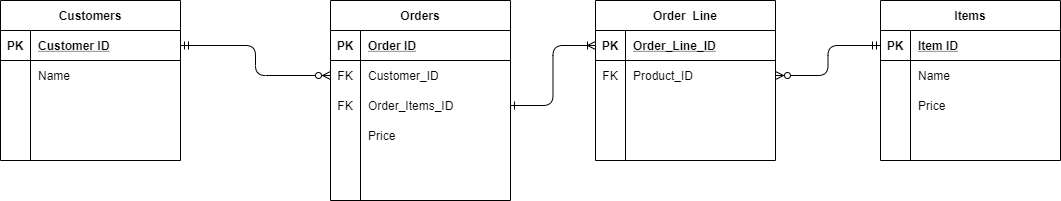

The diagram above was exported from draw.io. Its source (the exported page's mxGraphModel, read from the mxfile embedded in the PNG):
<mxGraphModel dx="2272" dy="747" grid="1" gridSize="10" guides="1" tooltips="1" connect="1" arrows="1" fold="1" page="1" pageScale="1" pageWidth="850" pageHeight="1100" math="0" shadow="0">
  <root>
    <mxCell id="0" />
    <mxCell id="1" parent="0" />
    <mxCell id="ObFZU0Vgzibap2P8m8fJ-7" value="Customers" style="shape=table;startSize=30;container=1;collapsible=1;childLayout=tableLayout;fixedRows=1;rowLines=0;fontStyle=1;align=center;resizeLast=1;" parent="1" vertex="1">
      <mxGeometry x="-260" y="160" width="180" height="160" as="geometry" />
    </mxCell>
    <mxCell id="ObFZU0Vgzibap2P8m8fJ-8" value="" style="shape=partialRectangle;collapsible=0;dropTarget=0;pointerEvents=0;fillColor=none;top=0;left=0;bottom=1;right=0;points=[[0,0.5],[1,0.5]];portConstraint=eastwest;" parent="ObFZU0Vgzibap2P8m8fJ-7" vertex="1">
      <mxGeometry y="30" width="180" height="30" as="geometry" />
    </mxCell>
    <mxCell id="ObFZU0Vgzibap2P8m8fJ-9" value="PK" style="shape=partialRectangle;connectable=0;fillColor=none;top=0;left=0;bottom=0;right=0;fontStyle=1;overflow=hidden;" parent="ObFZU0Vgzibap2P8m8fJ-8" vertex="1">
      <mxGeometry width="30" height="30" as="geometry" />
    </mxCell>
    <mxCell id="ObFZU0Vgzibap2P8m8fJ-10" value="Customer ID" style="shape=partialRectangle;connectable=0;fillColor=none;top=0;left=0;bottom=0;right=0;align=left;spacingLeft=6;fontStyle=5;overflow=hidden;" parent="ObFZU0Vgzibap2P8m8fJ-8" vertex="1">
      <mxGeometry x="30" width="150" height="30" as="geometry" />
    </mxCell>
    <mxCell id="ObFZU0Vgzibap2P8m8fJ-11" value="" style="shape=partialRectangle;collapsible=0;dropTarget=0;pointerEvents=0;fillColor=none;top=0;left=0;bottom=0;right=0;points=[[0,0.5],[1,0.5]];portConstraint=eastwest;" parent="ObFZU0Vgzibap2P8m8fJ-7" vertex="1">
      <mxGeometry y="60" width="180" height="30" as="geometry" />
    </mxCell>
    <mxCell id="ObFZU0Vgzibap2P8m8fJ-12" value="" style="shape=partialRectangle;connectable=0;fillColor=none;top=0;left=0;bottom=0;right=0;editable=1;overflow=hidden;" parent="ObFZU0Vgzibap2P8m8fJ-11" vertex="1">
      <mxGeometry width="30" height="30" as="geometry" />
    </mxCell>
    <mxCell id="ObFZU0Vgzibap2P8m8fJ-13" value="Name" style="shape=partialRectangle;connectable=0;fillColor=none;top=0;left=0;bottom=0;right=0;align=left;spacingLeft=6;overflow=hidden;" parent="ObFZU0Vgzibap2P8m8fJ-11" vertex="1">
      <mxGeometry x="30" width="150" height="30" as="geometry" />
    </mxCell>
    <mxCell id="ObFZU0Vgzibap2P8m8fJ-14" value="" style="shape=partialRectangle;collapsible=0;dropTarget=0;pointerEvents=0;fillColor=none;top=0;left=0;bottom=0;right=0;points=[[0,0.5],[1,0.5]];portConstraint=eastwest;" parent="ObFZU0Vgzibap2P8m8fJ-7" vertex="1">
      <mxGeometry y="90" width="180" height="30" as="geometry" />
    </mxCell>
    <mxCell id="ObFZU0Vgzibap2P8m8fJ-15" value="" style="shape=partialRectangle;connectable=0;fillColor=none;top=0;left=0;bottom=0;right=0;editable=1;overflow=hidden;" parent="ObFZU0Vgzibap2P8m8fJ-14" vertex="1">
      <mxGeometry width="30" height="30" as="geometry" />
    </mxCell>
    <mxCell id="ObFZU0Vgzibap2P8m8fJ-16" value="" style="shape=partialRectangle;connectable=0;fillColor=none;top=0;left=0;bottom=0;right=0;align=left;spacingLeft=6;overflow=hidden;" parent="ObFZU0Vgzibap2P8m8fJ-14" vertex="1">
      <mxGeometry x="30" width="150" height="30" as="geometry" />
    </mxCell>
    <mxCell id="ObFZU0Vgzibap2P8m8fJ-17" value="" style="shape=partialRectangle;collapsible=0;dropTarget=0;pointerEvents=0;fillColor=none;top=0;left=0;bottom=0;right=0;points=[[0,0.5],[1,0.5]];portConstraint=eastwest;" parent="ObFZU0Vgzibap2P8m8fJ-7" vertex="1">
      <mxGeometry y="120" width="180" height="30" as="geometry" />
    </mxCell>
    <mxCell id="ObFZU0Vgzibap2P8m8fJ-18" value="" style="shape=partialRectangle;connectable=0;fillColor=none;top=0;left=0;bottom=0;right=0;editable=1;overflow=hidden;" parent="ObFZU0Vgzibap2P8m8fJ-17" vertex="1">
      <mxGeometry width="30" height="30" as="geometry" />
    </mxCell>
    <mxCell id="ObFZU0Vgzibap2P8m8fJ-19" value="" style="shape=partialRectangle;connectable=0;fillColor=none;top=0;left=0;bottom=0;right=0;align=left;spacingLeft=6;overflow=hidden;" parent="ObFZU0Vgzibap2P8m8fJ-17" vertex="1">
      <mxGeometry x="30" width="150" height="30" as="geometry" />
    </mxCell>
    <mxCell id="ObFZU0Vgzibap2P8m8fJ-20" value="Orders" style="shape=table;startSize=30;container=1;collapsible=1;childLayout=tableLayout;fixedRows=1;rowLines=0;fontStyle=1;align=center;resizeLast=1;" parent="1" vertex="1">
      <mxGeometry x="70" y="160" width="180" height="200" as="geometry" />
    </mxCell>
    <mxCell id="ObFZU0Vgzibap2P8m8fJ-21" value="" style="shape=partialRectangle;collapsible=0;dropTarget=0;pointerEvents=0;fillColor=none;top=0;left=0;bottom=1;right=0;points=[[0,0.5],[1,0.5]];portConstraint=eastwest;" parent="ObFZU0Vgzibap2P8m8fJ-20" vertex="1">
      <mxGeometry y="30" width="180" height="30" as="geometry" />
    </mxCell>
    <mxCell id="ObFZU0Vgzibap2P8m8fJ-22" value="PK" style="shape=partialRectangle;connectable=0;fillColor=none;top=0;left=0;bottom=0;right=0;fontStyle=1;overflow=hidden;" parent="ObFZU0Vgzibap2P8m8fJ-21" vertex="1">
      <mxGeometry width="30" height="30" as="geometry" />
    </mxCell>
    <mxCell id="ObFZU0Vgzibap2P8m8fJ-23" value="Order ID" style="shape=partialRectangle;connectable=0;fillColor=none;top=0;left=0;bottom=0;right=0;align=left;spacingLeft=6;fontStyle=5;overflow=hidden;" parent="ObFZU0Vgzibap2P8m8fJ-21" vertex="1">
      <mxGeometry x="30" width="150" height="30" as="geometry" />
    </mxCell>
    <mxCell id="ObFZU0Vgzibap2P8m8fJ-24" value="" style="shape=partialRectangle;collapsible=0;dropTarget=0;pointerEvents=0;fillColor=none;top=0;left=0;bottom=0;right=0;points=[[0,0.5],[1,0.5]];portConstraint=eastwest;" parent="ObFZU0Vgzibap2P8m8fJ-20" vertex="1">
      <mxGeometry y="60" width="180" height="30" as="geometry" />
    </mxCell>
    <mxCell id="ObFZU0Vgzibap2P8m8fJ-25" value="FK" style="shape=partialRectangle;connectable=0;fillColor=none;top=0;left=0;bottom=0;right=0;editable=1;overflow=hidden;" parent="ObFZU0Vgzibap2P8m8fJ-24" vertex="1">
      <mxGeometry width="30" height="30" as="geometry" />
    </mxCell>
    <mxCell id="ObFZU0Vgzibap2P8m8fJ-26" value="Customer_ID" style="shape=partialRectangle;connectable=0;fillColor=none;top=0;left=0;bottom=0;right=0;align=left;spacingLeft=6;overflow=hidden;" parent="ObFZU0Vgzibap2P8m8fJ-24" vertex="1">
      <mxGeometry x="30" width="150" height="30" as="geometry" />
    </mxCell>
    <mxCell id="ObFZU0Vgzibap2P8m8fJ-27" value="" style="shape=partialRectangle;collapsible=0;dropTarget=0;pointerEvents=0;fillColor=none;top=0;left=0;bottom=0;right=0;points=[[0,0.5],[1,0.5]];portConstraint=eastwest;" parent="ObFZU0Vgzibap2P8m8fJ-20" vertex="1">
      <mxGeometry y="90" width="180" height="30" as="geometry" />
    </mxCell>
    <mxCell id="ObFZU0Vgzibap2P8m8fJ-28" value="FK" style="shape=partialRectangle;connectable=0;fillColor=none;top=0;left=0;bottom=0;right=0;editable=1;overflow=hidden;" parent="ObFZU0Vgzibap2P8m8fJ-27" vertex="1">
      <mxGeometry width="30" height="30" as="geometry" />
    </mxCell>
    <mxCell id="ObFZU0Vgzibap2P8m8fJ-29" value="Order_Items_ID" style="shape=partialRectangle;connectable=0;fillColor=none;top=0;left=0;bottom=0;right=0;align=left;spacingLeft=6;overflow=hidden;" parent="ObFZU0Vgzibap2P8m8fJ-27" vertex="1">
      <mxGeometry x="30" width="150" height="30" as="geometry" />
    </mxCell>
    <mxCell id="ObFZU0Vgzibap2P8m8fJ-30" value="" style="shape=partialRectangle;collapsible=0;dropTarget=0;pointerEvents=0;fillColor=none;top=0;left=0;bottom=0;right=0;points=[[0,0.5],[1,0.5]];portConstraint=eastwest;" parent="ObFZU0Vgzibap2P8m8fJ-20" vertex="1">
      <mxGeometry y="120" width="180" height="30" as="geometry" />
    </mxCell>
    <mxCell id="ObFZU0Vgzibap2P8m8fJ-31" value="" style="shape=partialRectangle;connectable=0;fillColor=none;top=0;left=0;bottom=0;right=0;editable=1;overflow=hidden;" parent="ObFZU0Vgzibap2P8m8fJ-30" vertex="1">
      <mxGeometry width="30" height="30" as="geometry" />
    </mxCell>
    <mxCell id="ObFZU0Vgzibap2P8m8fJ-32" value="Price" style="shape=partialRectangle;connectable=0;fillColor=none;top=0;left=0;bottom=0;right=0;align=left;spacingLeft=6;overflow=hidden;" parent="ObFZU0Vgzibap2P8m8fJ-30" vertex="1">
      <mxGeometry x="30" width="150" height="30" as="geometry" />
    </mxCell>
    <mxCell id="ObFZU0Vgzibap2P8m8fJ-33" value="Items" style="shape=table;startSize=30;container=1;collapsible=1;childLayout=tableLayout;fixedRows=1;rowLines=0;fontStyle=1;align=center;resizeLast=1;" parent="1" vertex="1">
      <mxGeometry x="620" y="160" width="180" height="160" as="geometry" />
    </mxCell>
    <mxCell id="ObFZU0Vgzibap2P8m8fJ-34" value="" style="shape=partialRectangle;collapsible=0;dropTarget=0;pointerEvents=0;fillColor=none;top=0;left=0;bottom=1;right=0;points=[[0,0.5],[1,0.5]];portConstraint=eastwest;" parent="ObFZU0Vgzibap2P8m8fJ-33" vertex="1">
      <mxGeometry y="30" width="180" height="30" as="geometry" />
    </mxCell>
    <mxCell id="ObFZU0Vgzibap2P8m8fJ-35" value="PK" style="shape=partialRectangle;connectable=0;fillColor=none;top=0;left=0;bottom=0;right=0;fontStyle=1;overflow=hidden;" parent="ObFZU0Vgzibap2P8m8fJ-34" vertex="1">
      <mxGeometry width="30" height="30" as="geometry" />
    </mxCell>
    <mxCell id="ObFZU0Vgzibap2P8m8fJ-36" value="Item ID" style="shape=partialRectangle;connectable=0;fillColor=none;top=0;left=0;bottom=0;right=0;align=left;spacingLeft=6;fontStyle=5;overflow=hidden;" parent="ObFZU0Vgzibap2P8m8fJ-34" vertex="1">
      <mxGeometry x="30" width="150" height="30" as="geometry" />
    </mxCell>
    <mxCell id="ObFZU0Vgzibap2P8m8fJ-37" value="" style="shape=partialRectangle;collapsible=0;dropTarget=0;pointerEvents=0;fillColor=none;top=0;left=0;bottom=0;right=0;points=[[0,0.5],[1,0.5]];portConstraint=eastwest;" parent="ObFZU0Vgzibap2P8m8fJ-33" vertex="1">
      <mxGeometry y="60" width="180" height="30" as="geometry" />
    </mxCell>
    <mxCell id="ObFZU0Vgzibap2P8m8fJ-38" value="" style="shape=partialRectangle;connectable=0;fillColor=none;top=0;left=0;bottom=0;right=0;editable=1;overflow=hidden;" parent="ObFZU0Vgzibap2P8m8fJ-37" vertex="1">
      <mxGeometry width="30" height="30" as="geometry" />
    </mxCell>
    <mxCell id="ObFZU0Vgzibap2P8m8fJ-39" value="Name" style="shape=partialRectangle;connectable=0;fillColor=none;top=0;left=0;bottom=0;right=0;align=left;spacingLeft=6;overflow=hidden;" parent="ObFZU0Vgzibap2P8m8fJ-37" vertex="1">
      <mxGeometry x="30" width="150" height="30" as="geometry" />
    </mxCell>
    <mxCell id="ObFZU0Vgzibap2P8m8fJ-40" value="" style="shape=partialRectangle;collapsible=0;dropTarget=0;pointerEvents=0;fillColor=none;top=0;left=0;bottom=0;right=0;points=[[0,0.5],[1,0.5]];portConstraint=eastwest;" parent="ObFZU0Vgzibap2P8m8fJ-33" vertex="1">
      <mxGeometry y="90" width="180" height="30" as="geometry" />
    </mxCell>
    <mxCell id="ObFZU0Vgzibap2P8m8fJ-41" value="" style="shape=partialRectangle;connectable=0;fillColor=none;top=0;left=0;bottom=0;right=0;editable=1;overflow=hidden;" parent="ObFZU0Vgzibap2P8m8fJ-40" vertex="1">
      <mxGeometry width="30" height="30" as="geometry" />
    </mxCell>
    <mxCell id="ObFZU0Vgzibap2P8m8fJ-42" value="Price" style="shape=partialRectangle;connectable=0;fillColor=none;top=0;left=0;bottom=0;right=0;align=left;spacingLeft=6;overflow=hidden;" parent="ObFZU0Vgzibap2P8m8fJ-40" vertex="1">
      <mxGeometry x="30" width="150" height="30" as="geometry" />
    </mxCell>
    <mxCell id="ObFZU0Vgzibap2P8m8fJ-43" value="" style="shape=partialRectangle;collapsible=0;dropTarget=0;pointerEvents=0;fillColor=none;top=0;left=0;bottom=0;right=0;points=[[0,0.5],[1,0.5]];portConstraint=eastwest;" parent="ObFZU0Vgzibap2P8m8fJ-33" vertex="1">
      <mxGeometry y="120" width="180" height="30" as="geometry" />
    </mxCell>
    <mxCell id="ObFZU0Vgzibap2P8m8fJ-44" value="" style="shape=partialRectangle;connectable=0;fillColor=none;top=0;left=0;bottom=0;right=0;editable=1;overflow=hidden;" parent="ObFZU0Vgzibap2P8m8fJ-43" vertex="1">
      <mxGeometry width="30" height="30" as="geometry" />
    </mxCell>
    <mxCell id="ObFZU0Vgzibap2P8m8fJ-45" value="" style="shape=partialRectangle;connectable=0;fillColor=none;top=0;left=0;bottom=0;right=0;align=left;spacingLeft=6;overflow=hidden;" parent="ObFZU0Vgzibap2P8m8fJ-43" vertex="1">
      <mxGeometry x="30" width="150" height="30" as="geometry" />
    </mxCell>
    <mxCell id="kvJW9zwvGsr175OOLZqi-28" value="Order  Line" style="shape=table;startSize=30;container=1;collapsible=1;childLayout=tableLayout;fixedRows=1;rowLines=0;fontStyle=1;align=center;resizeLast=1;" parent="1" vertex="1">
      <mxGeometry x="335" y="160" width="180" height="160" as="geometry" />
    </mxCell>
    <mxCell id="kvJW9zwvGsr175OOLZqi-29" value="" style="shape=partialRectangle;collapsible=0;dropTarget=0;pointerEvents=0;fillColor=none;top=0;left=0;bottom=1;right=0;points=[[0,0.5],[1,0.5]];portConstraint=eastwest;" parent="kvJW9zwvGsr175OOLZqi-28" vertex="1">
      <mxGeometry y="30" width="180" height="30" as="geometry" />
    </mxCell>
    <mxCell id="kvJW9zwvGsr175OOLZqi-30" value="PK" style="shape=partialRectangle;connectable=0;fillColor=none;top=0;left=0;bottom=0;right=0;fontStyle=1;overflow=hidden;" parent="kvJW9zwvGsr175OOLZqi-29" vertex="1">
      <mxGeometry width="30" height="30" as="geometry" />
    </mxCell>
    <mxCell id="kvJW9zwvGsr175OOLZqi-31" value="Order_Line_ID" style="shape=partialRectangle;connectable=0;fillColor=none;top=0;left=0;bottom=0;right=0;align=left;spacingLeft=6;fontStyle=5;overflow=hidden;" parent="kvJW9zwvGsr175OOLZqi-29" vertex="1">
      <mxGeometry x="30" width="150" height="30" as="geometry" />
    </mxCell>
    <mxCell id="kvJW9zwvGsr175OOLZqi-32" value="" style="shape=partialRectangle;collapsible=0;dropTarget=0;pointerEvents=0;fillColor=none;top=0;left=0;bottom=0;right=0;points=[[0,0.5],[1,0.5]];portConstraint=eastwest;" parent="kvJW9zwvGsr175OOLZqi-28" vertex="1">
      <mxGeometry y="60" width="180" height="30" as="geometry" />
    </mxCell>
    <mxCell id="kvJW9zwvGsr175OOLZqi-33" value="FK" style="shape=partialRectangle;connectable=0;fillColor=none;top=0;left=0;bottom=0;right=0;editable=1;overflow=hidden;" parent="kvJW9zwvGsr175OOLZqi-32" vertex="1">
      <mxGeometry width="30" height="30" as="geometry" />
    </mxCell>
    <mxCell id="kvJW9zwvGsr175OOLZqi-34" value="Product_ID" style="shape=partialRectangle;connectable=0;fillColor=none;top=0;left=0;bottom=0;right=0;align=left;spacingLeft=6;overflow=hidden;" parent="kvJW9zwvGsr175OOLZqi-32" vertex="1">
      <mxGeometry x="30" width="150" height="30" as="geometry" />
    </mxCell>
    <mxCell id="kvJW9zwvGsr175OOLZqi-35" value="" style="shape=partialRectangle;collapsible=0;dropTarget=0;pointerEvents=0;fillColor=none;top=0;left=0;bottom=0;right=0;points=[[0,0.5],[1,0.5]];portConstraint=eastwest;" parent="kvJW9zwvGsr175OOLZqi-28" vertex="1">
      <mxGeometry y="90" width="180" height="30" as="geometry" />
    </mxCell>
    <mxCell id="kvJW9zwvGsr175OOLZqi-36" value="" style="shape=partialRectangle;connectable=0;fillColor=none;top=0;left=0;bottom=0;right=0;editable=1;overflow=hidden;" parent="kvJW9zwvGsr175OOLZqi-35" vertex="1">
      <mxGeometry width="30" height="30" as="geometry" />
    </mxCell>
    <mxCell id="kvJW9zwvGsr175OOLZqi-37" value="" style="shape=partialRectangle;connectable=0;fillColor=none;top=0;left=0;bottom=0;right=0;align=left;spacingLeft=6;overflow=hidden;" parent="kvJW9zwvGsr175OOLZqi-35" vertex="1">
      <mxGeometry x="30" width="150" height="30" as="geometry" />
    </mxCell>
    <mxCell id="kvJW9zwvGsr175OOLZqi-38" value="" style="shape=partialRectangle;collapsible=0;dropTarget=0;pointerEvents=0;fillColor=none;top=0;left=0;bottom=0;right=0;points=[[0,0.5],[1,0.5]];portConstraint=eastwest;" parent="kvJW9zwvGsr175OOLZqi-28" vertex="1">
      <mxGeometry y="120" width="180" height="30" as="geometry" />
    </mxCell>
    <mxCell id="kvJW9zwvGsr175OOLZqi-39" value="" style="shape=partialRectangle;connectable=0;fillColor=none;top=0;left=0;bottom=0;right=0;editable=1;overflow=hidden;" parent="kvJW9zwvGsr175OOLZqi-38" vertex="1">
      <mxGeometry width="30" height="30" as="geometry" />
    </mxCell>
    <mxCell id="kvJW9zwvGsr175OOLZqi-40" value="" style="shape=partialRectangle;connectable=0;fillColor=none;top=0;left=0;bottom=0;right=0;align=left;spacingLeft=6;overflow=hidden;" parent="kvJW9zwvGsr175OOLZqi-38" vertex="1">
      <mxGeometry x="30" width="150" height="30" as="geometry" />
    </mxCell>
    <mxCell id="kvJW9zwvGsr175OOLZqi-41" value="" style="edgeStyle=orthogonalEdgeStyle;fontSize=12;html=1;endArrow=ERzeroToMany;startArrow=ERmandOne;entryX=0;entryY=0.5;entryDx=0;entryDy=0;exitX=1;exitY=0.5;exitDx=0;exitDy=0;rounded=1;" parent="1" source="ObFZU0Vgzibap2P8m8fJ-8" target="ObFZU0Vgzibap2P8m8fJ-24" edge="1">
      <mxGeometry width="100" height="100" relative="1" as="geometry">
        <mxPoint x="-30" y="350" as="sourcePoint" />
        <mxPoint x="70" y="250" as="targetPoint" />
      </mxGeometry>
    </mxCell>
    <mxCell id="kvJW9zwvGsr175OOLZqi-44" value="" style="edgeStyle=orthogonalEdgeStyle;fontSize=12;html=1;endArrow=ERoneToMany;endFill=0;startArrow=ERone;startFill=0;entryX=0;entryY=0.5;entryDx=0;entryDy=0;exitX=1;exitY=0.5;exitDx=0;exitDy=0;" parent="1" source="ObFZU0Vgzibap2P8m8fJ-27" target="kvJW9zwvGsr175OOLZqi-29" edge="1">
      <mxGeometry width="100" height="100" relative="1" as="geometry">
        <mxPoint x="370" y="460" as="sourcePoint" />
        <mxPoint x="470" y="360" as="targetPoint" />
      </mxGeometry>
    </mxCell>
    <mxCell id="kvJW9zwvGsr175OOLZqi-45" value="" style="edgeStyle=orthogonalEdgeStyle;fontSize=12;html=1;endArrow=ERmandOne;endFill=0;startArrow=ERzeroToMany;startFill=1;exitX=1;exitY=0.5;exitDx=0;exitDy=0;entryX=0;entryY=0.5;entryDx=0;entryDy=0;" parent="1" source="kvJW9zwvGsr175OOLZqi-32" target="ObFZU0Vgzibap2P8m8fJ-34" edge="1">
      <mxGeometry width="100" height="100" relative="1" as="geometry">
        <mxPoint x="620" y="590" as="sourcePoint" />
        <mxPoint x="720" y="490" as="targetPoint" />
      </mxGeometry>
    </mxCell>
  </root>
</mxGraphModel>